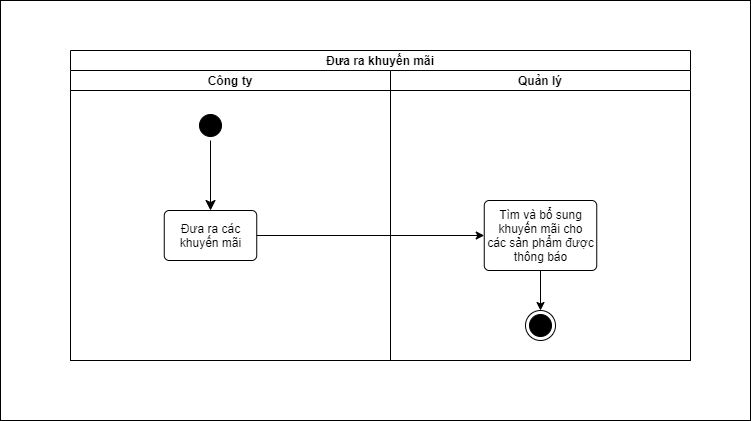

The diagram above was exported from draw.io. Its source (the exported page's mxGraphModel, read from the mxfile embedded in the PNG):
<mxGraphModel dx="1024" dy="2584" grid="1" gridSize="10" guides="1" tooltips="1" connect="1" arrows="1" fold="1" page="1" pageScale="1" pageWidth="800" pageHeight="500" math="0" shadow="0">
  <root>
    <mxCell id="0" />
    <mxCell id="1" parent="0" />
    <mxCell id="Z6mkWw0ChpmSYayHbbZL-1" value="" style="rounded=0;whiteSpace=wrap;html=1;" vertex="1" parent="1">
      <mxGeometry x="20" y="-1950" width="750" height="420" as="geometry" />
    </mxCell>
    <mxCell id="RiM8UTtbJ-YIKOYpSVXD-1" value="Đưa ra khuyến mãi" style="swimlane;childLayout=stackLayout;resizeParent=1;resizeParentMax=0;startSize=20;" parent="1" vertex="1">
      <mxGeometry x="90" y="-1900" width="620" height="310" as="geometry" />
    </mxCell>
    <mxCell id="RiM8UTtbJ-YIKOYpSVXD-2" value="Công ty" style="swimlane;startSize=20;" parent="RiM8UTtbJ-YIKOYpSVXD-1" vertex="1">
      <mxGeometry y="20" width="320" height="290" as="geometry" />
    </mxCell>
    <mxCell id="RiM8UTtbJ-YIKOYpSVXD-3" value="" style="ellipse;html=1;shape=startState;fillColor=#000000;strokeColor=#000000;" parent="RiM8UTtbJ-YIKOYpSVXD-2" vertex="1">
      <mxGeometry x="125" y="40" width="30" height="30" as="geometry" />
    </mxCell>
    <mxCell id="RiM8UTtbJ-YIKOYpSVXD-4" value="Đưa ra các&lt;br&gt;khuyến mãi" style="html=1;align=center;verticalAlign=middle;rounded=1;absoluteArcSize=1;arcSize=10;dashed=0;strokeColor=#000000;" parent="RiM8UTtbJ-YIKOYpSVXD-2" vertex="1">
      <mxGeometry x="93.75" y="140" width="92.5" height="50" as="geometry" />
    </mxCell>
    <mxCell id="RiM8UTtbJ-YIKOYpSVXD-5" value="" style="edgeStyle=orthogonalEdgeStyle;html=1;verticalAlign=bottom;endArrow=classic;endSize=8;strokeColor=#000000;rounded=0;endFill=1;entryX=0.5;entryY=0;entryDx=0;entryDy=0;" parent="RiM8UTtbJ-YIKOYpSVXD-2" source="RiM8UTtbJ-YIKOYpSVXD-3" target="RiM8UTtbJ-YIKOYpSVXD-4" edge="1">
      <mxGeometry relative="1" as="geometry">
        <mxPoint x="180" y="90" as="targetPoint" />
        <mxPoint x="140" y="60" as="sourcePoint" />
        <Array as="points" />
      </mxGeometry>
    </mxCell>
    <mxCell id="RiM8UTtbJ-YIKOYpSVXD-6" value="Quản lý" style="swimlane;startSize=20;" parent="RiM8UTtbJ-YIKOYpSVXD-1" vertex="1">
      <mxGeometry x="320" y="20" width="300" height="290" as="geometry" />
    </mxCell>
    <mxCell id="RiM8UTtbJ-YIKOYpSVXD-7" style="edgeStyle=orthogonalEdgeStyle;rounded=0;orthogonalLoop=1;jettySize=auto;html=1;exitX=0.5;exitY=1;exitDx=0;exitDy=0;" parent="RiM8UTtbJ-YIKOYpSVXD-6" source="RiM8UTtbJ-YIKOYpSVXD-8" target="RiM8UTtbJ-YIKOYpSVXD-9" edge="1">
      <mxGeometry relative="1" as="geometry" />
    </mxCell>
    <mxCell id="RiM8UTtbJ-YIKOYpSVXD-8" value="Tìm và bổ sung&lt;br&gt;khuyến mãi cho&lt;br&gt;các sản phẩm được&lt;br&gt;thông báo" style="html=1;align=center;verticalAlign=middle;rounded=1;absoluteArcSize=1;arcSize=10;dashed=0;strokeColor=#000000;" parent="RiM8UTtbJ-YIKOYpSVXD-6" vertex="1">
      <mxGeometry x="93.75" y="130" width="112.5" height="70" as="geometry" />
    </mxCell>
    <mxCell id="RiM8UTtbJ-YIKOYpSVXD-9" value="" style="ellipse;html=1;shape=endState;fillColor=#000000;strokeColor=#000000;" parent="RiM8UTtbJ-YIKOYpSVXD-6" vertex="1">
      <mxGeometry x="135" y="240" width="30" height="30" as="geometry" />
    </mxCell>
    <mxCell id="RiM8UTtbJ-YIKOYpSVXD-10" style="edgeStyle=orthogonalEdgeStyle;rounded=0;orthogonalLoop=1;jettySize=auto;html=1;exitX=1;exitY=0.5;exitDx=0;exitDy=0;entryX=0;entryY=0.5;entryDx=0;entryDy=0;" parent="RiM8UTtbJ-YIKOYpSVXD-1" source="RiM8UTtbJ-YIKOYpSVXD-4" target="RiM8UTtbJ-YIKOYpSVXD-8" edge="1">
      <mxGeometry relative="1" as="geometry" />
    </mxCell>
  </root>
</mxGraphModel>